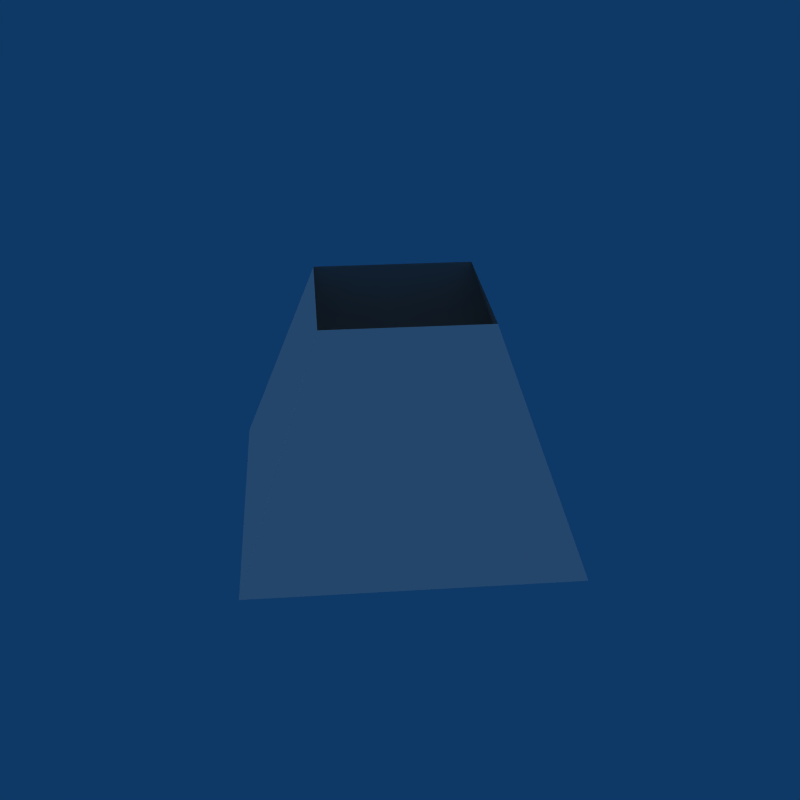 # Source: Room_Entry.blend  (saved by Blender 2.49.2; exported with 4.5.12 LTS)
import bpy
from mathutils import Matrix  # noqa: F401  (used for matrix-valued properties, if any)

bpy.ops.wm.read_factory_settings(use_empty=True)
scene = bpy.context.scene
scene.name = 'Scene'

# ---- collections
col_collection_1 = bpy.data.collections.new('Collection 1'); scene.collection.children.link(col_collection_1)

# ---- world
world_world = bpy.data.worlds.new('World'); scene.world = world_world
world_world.color = (0.05656, 0.2208, 0.4)
world_world.use_sun_shadow = False
world_world.sun_shadow_jitter_overblur = 0.0
world_world.cycles.sampling_method = 'MANUAL'
world_world.cycles.sample_map_resolution = 256

# ---- lights
light_lamp = bpy.data.lights.new('Lamp', 'SUN')
light_lamp.transmission_factor = 0.0
light_lamp.angle = 1.571
light_lamp.energy = 1.0
light_lamp.shadow_buffer_clip_start = 0.5
light_lamp.shadow_soft_size = 1.0
light_lamp.shadow_cascade_max_distance = 1000.0
light_lamp.cycles.use_multiple_importance_sampling = False

# ---- meshes
me_plane_001 = bpy.data.meshes.new('Plane.001')
me_plane_001.from_pydata([(0.0, 0.5, 0.0), (0.5, 0.0, 0.0), (0.0, -0.5, 0.0), (-0.5, 0.0, 0.0), (0.0, -1.0, -1.0), (-1.0, 0.0, -1.0), (0.0, 1.0, -1.0), (1.0, 0.0, -1.0)], [], [(2, 4, 5, 3), (6, 0, 3, 5), (0, 6, 7, 1), (1, 7, 4, 2), (4, 7, 6, 5)])
_uv = me_plane_001.uv_layers.new(name='UVTex')
_uv.uv.foreach_set('vector', [0.8594, 0.0, 0.5055, 0.3471, 0.297, 0.4018, 0.0, 0.0, 0.4945, 0.4881, 0.1406, 0.8353, 0.0, 0.0, 0.297, 0.4018, 0.1406, 0.8353, 0.4945, 0.4881, 0.703, 0.4335, 1.0, 0.8353, 1.0, 0.8353, 0.703, 0.4335, 0.5055, 0.3471, 0.8594, 0.0, 0.5055, 0.3471, 0.703, 0.4335, 0.4945, 0.4881, 0.297, 0.4018])
me_plane_001.use_remesh_preserve_volume = False
me_plane_001.use_remesh_preserve_attributes = False
me_plane_001.use_mirror_vertex_groups = False
me_plane_001.update()

# ---- objects
ob_roomentry = bpy.data.objects.new('RoomEntry', me_plane_001)
ob_lamp = bpy.data.objects.new('Lamp', light_lamp)

# ---- transforms, parenting, visibility, modifiers, constraints
ob_roomentry.location = (0.0, 0.0, 0.0)
ob_roomentry.lock_rotations_4d = False
ob_roomentry.empty_display_type = 'ARROWS'
ob_roomentry.lineart.crease_threshold = 0.0
ob_lamp.location = (0.0, 0.0, 0.0)
ob_lamp.lock_rotations_4d = False
ob_lamp.empty_display_type = 'ARROWS'
ob_lamp.lineart.crease_threshold = 0.0

# ---- collection membership
col_collection_1.objects.link(ob_roomentry)
col_collection_1.objects.link(ob_lamp)

# ---- scene / render settings (as saved in the file)
scene.frame_start = 1; scene.frame_end = 250; scene.frame_set(1)
scene.render.engine = 'BLENDER_EEVEE_NEXT'
scene.render.image_settings.compression = 90
scene.render.resolution_x = 640
scene.render.resolution_y = 640
scene.render.pixel_aspect_x = 100.0
scene.render.pixel_aspect_y = 100.0
scene.render.fps = 25
scene.render.dither_intensity = 0.0
scene.render.use_compositing = False
scene.render.use_sequencer = False
scene.render.bake_margin = 2
scene.render.bake_bias = 0.0
scene.render.use_stamp_time = False
scene.render.use_stamp_date = False
scene.render.use_stamp_frame = False
scene.render.use_stamp_camera = False
scene.render.use_stamp_scene = False
scene.render.use_stamp_filename = False
scene.render.use_stamp_render_time = False
scene.render.stamp_font_size = 0
scene.cycles.use_denoising = False
scene.cycles.samples = 10
scene.cycles.sampling_pattern = 'TABULATED_SOBOL'
scene.cycles.light_sampling_threshold = 0.0
scene.cycles.use_adaptive_sampling = False
scene.cycles.use_light_tree = False
scene.cycles.blur_glossy = 0.0
scene.cycles.volume_bounces = 1
scene.cycles.pixel_filter_type = 'GAUSSIAN'
scene.cycles.sample_clamp_indirect = 0.0
scene.view_settings.view_transform = 'Raw'
bpy.context.view_layer.update()

# ---- added for rendering (the .blend has no active camera): camera
cam_auto = bpy.data.cameras.new('AutoCamera')
cam_auto.lens = 50.0
cam_auto.sensor_width = 36.0
cam_auto.clip_end = 1000.0
ob_auto_camera = bpy.data.objects.new('AutoCamera', cam_auto)
scene.collection.objects.link(ob_auto_camera)
ob_auto_camera.location = (2.77567, -3.33081, 1.72054)
ob_auto_camera.rotation_euler = (1.09748, -7.21219e-08, 0.694738)
scene.camera = ob_auto_camera
bpy.context.view_layer.update()
